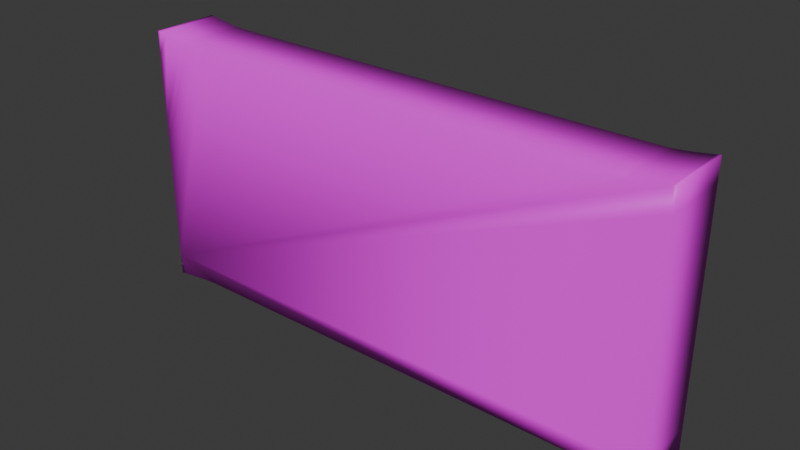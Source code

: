 # Source: tiger_biscuit.blend  (saved by Blender 5.1.30; exported with 4.5.12 LTS)
import bpy
from mathutils import Matrix  # noqa: F401  (used for matrix-valued properties, if any)

bpy.ops.wm.read_factory_settings(use_empty=True)
scene = bpy.context.scene
scene.name = 'Scene'

# ---- collections
col_collection = bpy.data.collections.new('Collection'); scene.collection.children.link(col_collection)

# ---- images (referenced by path relative to the original .blend; pixels are not part of the script)
import os
ASSET_DIR = os.environ.get("B2B_ASSET_DIR", "")  # directory of the original .blend (textures are referenced by path, not embedded)
HERE = os.path.dirname(os.path.abspath(__file__))  # packed textures are extracted next to this script under _unpacked/

def load_image(name, relpath, width, height, colorspace="sRGB"):
    """Load a texture the original file referenced (path relative to the .blend, or extracted next to this script)."""
    p = next((c for c in (os.path.join(HERE, relpath), os.path.join(ASSET_DIR, relpath)) if relpath and os.path.exists(c)), "")
    if p:
        img = bpy.data.images.load(p, check_existing=True)
        img.name = name
    else:  # same state as the original file: an image datablock whose file is absent (Cycles renders it pink)
        img = bpy.data.images.new(name, width, height)
        img.source = "FILE"
        img.filepath = "//" + (relpath or name)
    img.colorspace_settings.name = colorspace
    return img
img_tiger_biscuit_png = load_image('tiger biscuit.png', 'tiger biscuit.png', 1024, 1024, 'sRGB')

# ---- materials (node trees are filled in below, after node groups)
mat_tiger_biscuit_png_trace_default = bpy.data.materials.new('tiger biscuit.png_trace_default')

# ---- node groups
ng_it_shader_grp_001 = bpy.data.node_groups.new('IT_shader_grp_001', 'ShaderNodeTree')
_s = ng_it_shader_grp_001.interface.new_socket(name='BSDF', in_out='OUTPUT', socket_type='NodeSocketShader')
_s = ng_it_shader_grp_001.interface.new_socket(name='Is Emissive', in_out='INPUT', socket_type='NodeSocketBool')
_s = ng_it_shader_grp_001.interface.new_socket(name='Alpha Black Point', in_out='INPUT', socket_type='NodeSocketFloat')
_s = ng_it_shader_grp_001.interface.new_socket(name='Alpha White Point', in_out='INPUT', socket_type='NodeSocketFloat')
_s.default_value = 1.0
_s = ng_it_shader_grp_001.interface.new_socket(name='Texture', in_out='INPUT', socket_type='NodeSocketColor')
_s.default_value = (0.8, 0.8, 0.8, 1.0)
_s = ng_it_shader_grp_001.interface.new_socket(name='Alpha', in_out='INPUT', socket_type='NodeSocketFloat')
_s.subtype = 'FACTOR'
_s.default_value = 1.0
_s.min_value = 0.0
_s.max_value = 1.0
_N = ng_it_shader_grp_001.nodes; _L = ng_it_shader_grp_001.links
n0 = _N.new('NodeGroupOutput'); n0.name = 'Group Output'; n0.location = (350, 64)
n1 = _N.new('NodeGroupInput'); n1.name = 'Group Input'; n1.location = (-794, 80)
n2 = _N.new('ShaderNodeBsdfPrincipled'); n2.name = 'Principled BSDF'; n2.location = (18, 64)
n3 = _N.new('ShaderNodeMix'); n3.name = 'Mix.001'; n3.location = (-606, -188)
n3.inputs[3].default_value = 1.0
n4 = _N.new('NodeReroute'); n4.name = 'Reroute'; n4.location = (-158, 8)
n4.width = 16
n5 = _N.new('ShaderNodeMapRange'); n5.name = 'Map Range'; n5.location = (-330, -16)
_L.new(n2.outputs[0], n0.inputs[0])
_L.new(n1.outputs[0], n3.inputs[0])
_L.new(n3.outputs[0], n2.inputs[28])
_L.new(n4.outputs[0], n2.inputs[0])
_L.new(n1.outputs[3], n4.inputs[0])
_L.new(n4.outputs[0], n2.inputs[27])
_L.new(n1.outputs[4], n5.inputs[0])
_L.new(n5.outputs[0], n2.inputs[4])
_L.new(n1.outputs[1], n5.inputs[1])
_L.new(n1.outputs[2], n5.inputs[2])
n0.is_active_output = True

# ---- material node trees
mat_tiger_biscuit_png_trace_default.use_nodes = True; mat_tiger_biscuit_png_trace_default.node_tree.nodes.clear()
_N = mat_tiger_biscuit_png_trace_default.node_tree.nodes; _L = mat_tiger_biscuit_png_trace_default.node_tree.links
n0 = _N.new('ShaderNodeTexImage'); n0.name = 'Image Texture'; n0.location = (0, 0)
n0.image = img_tiger_biscuit_png
n0.interpolation = 'Closest'
n1 = _N.new('ShaderNodeMapping'); n1.name = 'Mapping'; n1.location = (-250, 0)
n2 = _N.new('ShaderNodeTexCoord'); n2.name = 'Texture Coordinate'; n2.location = (-500, 0)
n3 = _N.new('ShaderNodeGroup'); n3.name = 'Group'; n3.location = (300, 0)
n3.node_tree = ng_it_shader_grp_001
n3.inputs[0].default_value = False
n3.inputs[1].default_value = 2.0
n3.inputs[2].default_value = 1.0
n4 = _N.new('ShaderNodeOutputMaterial'); n4.name = 'Material Output'; n4.location = (600, 0)
_L.new(n2.outputs[2], n1.inputs[0])
_L.new(n1.outputs[0], n0.inputs[0])
_L.new(n0.outputs[0], n3.inputs[3])
_L.new(n0.outputs[1], n3.inputs[4])
_L.new(n3.outputs[0], n4.inputs[0])
n4.is_active_output = True

# ---- world
world_world = bpy.data.worlds.new('World'); scene.world = world_world
world_world.use_nodes = True; world_world.node_tree.nodes.clear()
_N = world_world.node_tree.nodes; _L = world_world.node_tree.links
n0 = _N.new('ShaderNodeOutputWorld'); n0.name = 'World Output'; n0.location = (200, 100)
n1 = _N.new('ShaderNodeBackground'); n1.name = 'Background'; n1.location = (-200, 100)
n1.inputs[0].default_value = (0.05088, 0.05088, 0.05088, 1.0)
_L.new(n1.outputs[0], n0.inputs[0])
n0.is_active_output = True
world_world.color = (0.05088, 0.05088, 0.05088)
world_world.sun_shadow_jitter_overblur = 0.0

# ---- meshes
me_tiger_biscuit = bpy.data.meshes.new('tiger biscuit')
me_tiger_biscuit.from_pydata([(-25.76, -12.94, -2.321e-08), (-25.76, -10.89, -2.321e-08), (-25.76, -8.827, -2.321e-08), (-25.76, -6.765, -2.321e-08), (-25.76, -4.702, -2.321e-08), (-25.76, -2.634, -2.321e-08), (-25.76, -0.5627, -2.321e-08), (-25.76, 1.514, -2.321e-08), (-25.76, 3.597, -2.321e-08), (-25.76, 5.687, -2.321e-08), (-25.76, 7.784, -2.321e-08), (-25.76, 9.891, -2.321e-08), (-25.76, 12.01, -2.321e-08), (-25.49, 11.97, -2.321e-08), (-25.22, 11.93, -2.321e-08), (-24.95, 11.89, -2.321e-08), (-24.69, 11.85, -2.321e-08), (-24.42, 11.82, -2.321e-08), (-24.15, 11.78, -2.321e-08), (-23.88, 11.74, -2.321e-08), (-23.61, 11.7, -2.321e-08), (-23.34, 11.66, -2.321e-08), (-23.07, 11.62, -2.321e-08), (-22.8, 11.58, -2.321e-08), (-22.52, 11.54, -2.321e-08), (-22.35, 11.54, -2.321e-08), (-22.17, 11.53, -2.321e-08), (-22.0, 11.52, -2.321e-08), (-21.82, 11.51, -2.321e-08), (-21.65, 11.51, -2.321e-08), (-21.48, 11.5, -2.321e-08), (-21.3, 11.5, -2.321e-08), (-21.13, 11.49, -2.321e-08), (-20.95, 11.49, -2.321e-08), (-20.78, 11.49, -2.321e-08), (-20.61, 11.49, -2.321e-08), (-20.43, 11.49, -2.321e-08), (-20.39, 11.49, -2.321e-08), (-20.35, 11.49, -2.321e-08), (-20.31, 11.49, -2.321e-08), (-20.26, 11.49, -2.321e-08), (-20.21, 11.49, -2.321e-08), (-20.14, 11.48, -2.321e-08), (-20.06, 11.48, -2.321e-08), (-19.96, 11.48, -2.321e-08), (-19.84, 11.48, -2.321e-08), (-19.68, 11.48, -2.321e-08), (-19.5, 11.48, -2.321e-08), (-19.28, 11.48, -2.321e-08), (-18.04, 11.48, -2.321e-08), (-16.35, 11.48, -2.321e-08), (-16.0, 11.48, -2.321e-08), (-15.64, 11.48, -2.321e-08), (-15.28, 11.48, -2.321e-08), (-14.56, 11.48, -2.321e-08), (-12.4, 11.48, -2.321e-08), (-6.234, 11.48, -2.321e-08), (-3.608, 11.48, -2.321e-08), (-3.083, 11.48, -2.321e-08), (-2.41, 11.48, -2.321e-08), (-0.3922, 11.49, -2.321e-08), (2.971, 11.48, -2.321e-08), (3.644, 11.48, -2.321e-08), (4.316, 11.48, -2.321e-08), (7.579, 11.48, -2.321e-08), (8.615, 11.48, -2.321e-08), (11.95, 11.48, -2.321e-08), (14.18, 11.48, -2.321e-08), (14.87, 11.48, -2.321e-08), (15.22, 11.48, -2.321e-08), (15.57, 11.48, -2.321e-08), (15.91, 11.48, -2.321e-08), (16.26, 11.48, -2.321e-08), (17.65, 11.48, -2.321e-08), (18.34, 11.48, -2.321e-08), (18.96, 11.48, -2.321e-08), (19.58, 11.48, -2.321e-08), (19.62, 11.48, -2.321e-08), (19.66, 11.48, -2.321e-08), (19.7, 11.48, -2.321e-08), (19.75, 11.48, -2.321e-08), (19.8, 11.48, -2.321e-08), (19.86, 11.48, -2.321e-08), (19.95, 11.48, -2.321e-08), (20.05, 11.48, -2.321e-08), (20.17, 11.48, -2.321e-08), (20.32, 11.48, -2.321e-08), (20.51, 11.49, -2.321e-08), (20.73, 11.49, -2.321e-08), (20.77, 11.49, -2.321e-08), (20.8, 11.49, -2.321e-08), (20.84, 11.49, -2.321e-08), (20.88, 11.49, -2.321e-08), (20.92, 11.49, -2.321e-08), (20.98, 11.49, -2.321e-08), (21.05, 11.49, -2.321e-08), (21.13, 11.49, -2.321e-08), (21.24, 11.49, -2.321e-08), (21.37, 11.49, -2.321e-08), (21.53, 11.49, -2.321e-08), (21.72, 11.49, -2.321e-08), (22.04, 11.51, -2.321e-08), (22.36, 11.54, -2.321e-08), (22.68, 11.57, -2.321e-08), (23.0, 11.61, -2.321e-08), (23.32, 11.65, -2.321e-08), (23.63, 11.69, -2.321e-08), (23.95, 11.74, -2.321e-08), (24.27, 11.79, -2.321e-08), (24.58, 11.85, -2.321e-08), (24.9, 11.9, -2.321e-08), (25.22, 11.95, -2.321e-08), (25.53, 12.01, -2.321e-08), (25.53, 9.948, -2.321e-08), (25.53, 7.888, -2.321e-08), (25.53, 5.827, -2.321e-08), (25.53, 3.763, -2.321e-08), (25.53, 1.696, -2.321e-08), (25.53, -0.3756, -2.321e-08), (25.53, -2.452, -2.321e-08), (25.53, -4.535, -2.321e-08), (25.53, -6.625, -2.321e-08), (25.53, -8.723, -2.321e-08), (25.53, -10.83, -2.321e-08), (25.53, -12.94, -2.321e-08), (25.3, -12.91, -2.321e-08), (25.08, -12.87, -2.321e-08), (24.85, -12.83, -2.321e-08), (24.62, -12.79, -2.321e-08), (24.39, -12.75, -2.321e-08), (24.16, -12.72, -2.321e-08), (23.93, -12.68, -2.321e-08), (23.7, -12.64, -2.321e-08), (23.46, -12.6, -2.321e-08), (23.23, -12.56, -2.321e-08), (23.0, -12.52, -2.321e-08), (22.76, -12.48, -2.321e-08), (22.59, -12.47, -2.321e-08), (22.43, -12.47, -2.321e-08), (22.26, -12.46, -2.321e-08), (22.09, -12.45, -2.321e-08), (21.92, -12.44, -2.321e-08), (21.76, -12.44, -2.321e-08), (21.59, -12.43, -2.321e-08), (21.42, -12.43, -2.321e-08), (21.25, -12.43, -2.321e-08), (21.09, -12.43, -2.321e-08), (20.92, -12.42, -2.321e-08), (20.75, -12.42, -2.321e-08), (20.71, -12.42, -2.321e-08), (20.67, -12.42, -2.321e-08), (20.63, -12.42, -2.321e-08), (20.58, -12.42, -2.321e-08), (20.53, -12.42, -2.321e-08), (20.47, -12.42, -2.321e-08), (20.39, -12.42, -2.321e-08), (20.29, -12.42, -2.321e-08), (20.17, -12.42, -2.321e-08), (20.01, -12.42, -2.321e-08), (19.83, -12.42, -2.321e-08), (19.61, -12.42, -2.321e-08), (19.51, -12.42, -2.321e-08), (19.41, -12.42, -2.321e-08), (19.31, -12.42, -2.321e-08), (19.21, -12.42, -2.321e-08), (19.11, -12.42, -2.321e-08), (19.01, -12.42, -2.321e-08), (18.9, -12.42, -2.321e-08), (18.8, -12.42, -2.321e-08), (18.7, -12.42, -2.321e-08), (18.6, -12.42, -2.321e-08), (18.49, -12.42, -2.321e-08), (18.39, -12.42, -2.321e-08), (18.28, -12.42, -2.321e-08), (18.17, -12.42, -2.321e-08), (18.07, -12.42, -2.321e-08), (17.96, -12.42, -2.321e-08), (17.85, -12.42, -2.321e-08), (17.74, -12.42, -2.321e-08), (17.63, -12.42, -2.321e-08), (17.52, -12.42, -2.321e-08), (17.41, -12.42, -2.321e-08), (17.3, -12.42, -2.321e-08), (17.19, -12.42, -2.321e-08), (17.08, -12.42, -2.321e-08), (16.73, -12.42, -2.321e-08), (16.37, -12.42, -2.321e-08), (16.02, -12.42, -2.321e-08), (15.66, -12.42, -2.321e-08), (15.3, -12.42, -2.321e-08), (14.95, -12.42, -2.321e-08), (14.59, -12.42, -2.321e-08), (14.24, -12.42, -2.321e-08), (13.88, -12.42, -2.321e-08), (13.53, -12.42, -2.321e-08), (13.17, -12.42, -2.321e-08), (12.82, -12.42, -2.321e-08), (12.57, -12.42, -2.321e-08), (12.32, -12.42, -2.321e-08), (12.07, -12.42, -2.321e-08), (11.82, -12.42, -2.321e-08), (11.58, -12.42, -2.321e-08), (11.33, -12.42, -2.321e-08), (11.08, -12.42, -2.321e-08), (10.83, -12.42, -2.321e-08), (10.58, -12.42, -2.321e-08), (10.34, -12.42, -2.321e-08), (10.09, -12.42, -2.321e-08), (9.84, -12.42, -2.321e-08), (9.32, -12.42, -2.321e-08), (8.801, -12.42, -2.321e-08), (8.281, -12.42, -2.321e-08), (7.762, -12.42, -2.321e-08), (7.242, -12.42, -2.321e-08), (6.723, -12.42, -2.321e-08), (6.203, -12.42, -2.321e-08), (5.684, -12.42, -2.321e-08), (5.164, -12.42, -2.321e-08), (4.645, -12.42, -2.321e-08), (4.125, -12.42, -2.321e-08), (3.606, -12.42, -2.321e-08), (2.941, -12.42, -2.321e-08), (2.277, -12.42, -2.321e-08), (1.612, -12.42, -2.321e-08), (0.948, -12.42, -2.321e-08), (0.2836, -12.42, -2.321e-08), (-0.3809, -12.42, -2.321e-08), (-1.045, -12.42, -2.321e-08), (-1.71, -12.42, -2.321e-08), (-2.374, -12.42, -2.321e-08), (-3.039, -12.42, -2.321e-08), (-3.703, -12.42, -2.321e-08), (-4.368, -12.42, -2.321e-08), (-4.88, -12.42, -2.321e-08), (-5.392, -12.42, -2.321e-08), (-5.904, -12.42, -2.321e-08), (-6.416, -12.42, -2.321e-08), (-6.928, -12.42, -2.321e-08), (-7.44, -12.42, -2.321e-08), (-7.953, -12.42, -2.321e-08), (-8.465, -12.42, -2.321e-08), (-8.977, -12.42, -2.321e-08), (-9.489, -12.42, -2.321e-08), (-10.0, -12.42, -2.321e-08), (-10.51, -12.42, -2.321e-08), (-10.76, -12.42, -2.321e-08), (-11.0, -12.42, -2.321e-08), (-11.25, -12.42, -2.321e-08), (-11.49, -12.42, -2.321e-08), (-11.74, -12.42, -2.321e-08), (-11.98, -12.42, -2.321e-08), (-12.23, -12.42, -2.321e-08), (-12.47, -12.42, -2.321e-08), (-12.72, -12.42, -2.321e-08), (-12.96, -12.42, -2.321e-08), (-13.45, -12.42, -2.321e-08), (-13.8, -12.42, -2.321e-08), (-14.14, -12.42, -2.321e-08), (-14.48, -12.42, -2.321e-08), (-14.82, -12.42, -2.321e-08), (-15.17, -12.42, -2.321e-08), (-15.51, -12.42, -2.321e-08), (-15.85, -12.42, -2.321e-08), (-16.2, -12.42, -2.321e-08), (-16.54, -12.42, -2.321e-08), (-16.88, -12.42, -2.321e-08), (-17.23, -12.42, -2.321e-08), (-17.57, -12.42, -2.321e-08), (-17.67, -12.42, -2.321e-08), (-17.77, -12.42, -2.321e-08), (-17.87, -12.42, -2.321e-08), (-17.97, -12.42, -2.321e-08), (-18.07, -12.42, -2.321e-08), (-18.17, -12.42, -2.321e-08), (-18.27, -12.42, -2.321e-08), (-18.38, -12.42, -2.321e-08), (-18.48, -12.42, -2.321e-08), (-18.58, -12.42, -2.321e-08), (-18.68, -12.42, -2.321e-08), (-18.79, -12.42, -2.321e-08), (-18.88, -12.42, -2.321e-08), (-18.97, -12.42, -2.321e-08), (-19.07, -12.42, -2.321e-08), (-19.16, -12.42, -2.321e-08), (-19.26, -12.42, -2.321e-08), (-19.35, -12.42, -2.321e-08), (-19.45, -12.42, -2.321e-08), (-19.55, -12.42, -2.321e-08), (-19.64, -12.42, -2.321e-08), (-19.74, -12.42, -2.321e-08), (-19.83, -12.42, -2.321e-08), (-19.93, -12.42, -2.321e-08), (-19.97, -12.42, -2.321e-08), (-20.0, -12.42, -2.321e-08), (-20.04, -12.42, -2.321e-08), (-20.08, -12.42, -2.321e-08), (-20.12, -12.42, -2.321e-08), (-20.18, -12.42, -2.321e-08), (-20.24, -12.42, -2.321e-08), (-20.33, -12.42, -2.321e-08), (-20.44, -12.42, -2.321e-08), (-20.57, -12.42, -2.321e-08), (-20.72, -12.42, -2.321e-08), (-20.91, -12.42, -2.321e-08), (-21.32, -12.45, -2.321e-08), (-21.72, -12.48, -2.321e-08), (-22.13, -12.51, -2.321e-08), (-22.53, -12.55, -2.321e-08), (-22.93, -12.59, -2.321e-08), (-23.34, -12.64, -2.321e-08), (-23.74, -12.69, -2.321e-08), (-24.14, -12.74, -2.321e-08), (-24.55, -12.79, -2.321e-08), (-24.95, -12.84, -2.321e-08), (-25.35, -12.89, -2.321e-08), (-1.065, 11.49, -2.321e-08), (0.2805, 11.49, -2.321e-08), (-1.737, 11.48, -2.321e-08), (0.9531, 11.49, -2.321e-08), (1.626, 11.48, -2.321e-08), (2.298, 11.48, -2.321e-08), (-18.15, 11.48, -2.321e-08), (-17.93, 11.48, -2.321e-08), (18.44, 11.48, -2.321e-08), (-18.25, 11.48, -2.321e-08), (-17.82, 11.48, -2.321e-08), (17.99, 11.48, -2.321e-08), (18.55, 11.48, -2.321e-08), (-18.35, 11.48, -2.321e-08), (-17.71, 11.48, -2.321e-08), (18.65, 11.48, -2.321e-08), (-18.46, 11.48, -2.321e-08), (-17.6, 11.48, -2.321e-08), (18.75, 11.48, -2.321e-08), (-4.133, 11.48, -2.321e-08), (-18.56, 11.48, -2.321e-08), (-17.49, 11.48, -2.321e-08), (18.85, 11.48, -2.321e-08), (-17.38, 11.48, -2.321e-08), (-18.66, 11.48, -2.321e-08), (-17.27, 11.48, -2.321e-08), (-4.658, 11.48, -2.321e-08), (-18.77, 11.48, -2.321e-08), (-17.16, 11.48, -2.321e-08), (17.3, 11.48, -2.321e-08), (19.06, 11.48, -2.321e-08), (-12.15, 11.48, -2.321e-08), (-11.9, 11.48, -2.321e-08), (-18.87, 11.48, -2.321e-08), (-17.05, 11.48, -2.321e-08), (-11.64, 11.48, -2.321e-08), (19.16, 11.48, -2.321e-08), (-12.76, 11.48, -2.321e-08), (-11.39, 11.48, -2.321e-08), (11.7, 11.48, -2.321e-08), (11.45, 11.48, -2.321e-08), (12.2, 11.48, -2.321e-08), (11.2, 11.48, -2.321e-08), (12.44, 11.48, -2.321e-08), (-18.97, 11.48, -2.321e-08), (-16.94, 11.48, -2.321e-08), (-11.14, 11.48, -2.321e-08), (12.69, 11.48, -2.321e-08), (-5.184, 11.48, -2.321e-08), (4.989, 11.48, -2.321e-08), (16.95, 11.48, -2.321e-08), (19.26, 11.48, -2.321e-08), (-10.89, 11.48, -2.321e-08), (10.69, 11.48, -2.321e-08), (12.94, 11.48, -2.321e-08), (-19.07, 11.48, -2.321e-08), (-16.83, 11.48, -2.321e-08), (-13.12, 11.48, -2.321e-08), (-10.64, 11.48, -2.321e-08), (13.19, 11.48, -2.321e-08), (19.37, 11.48, -2.321e-08), (-10.39, 11.48, -2.321e-08), (-19.17, 11.48, -2.321e-08), (-16.71, 11.48, -2.321e-08), (-5.709, 11.48, -2.321e-08), (5.507, 11.48, -2.321e-08), (-10.14, 11.48, -2.321e-08), (10.17, 11.48, -2.321e-08), (13.44, 11.48, -2.321e-08), (16.61, 11.48, -2.321e-08), (19.47, 11.48, -2.321e-08), (-13.48, 11.48, -2.321e-08), (-9.887, 11.48, -2.321e-08), (9.651, 11.48, -2.321e-08), (13.68, 11.48, -2.321e-08), (-6.759, 11.48, -2.321e-08), (6.025, 11.48, -2.321e-08), (-9.636, 11.48, -2.321e-08), (-13.84, 11.48, -2.321e-08), (-9.385, 11.48, -2.321e-08), (9.133, 11.48, -2.321e-08), (13.93, 11.48, -2.321e-08), (-7.284, 11.48, -2.321e-08), (6.543, 11.48, -2.321e-08), (-8.86, 11.48, -2.321e-08), (8.097, 11.48, -2.321e-08), (-7.81, 11.48, -2.321e-08), (7.061, 11.48, -2.321e-08), (-8.335, 11.48, -2.321e-08), (-14.2, 11.48, -2.321e-08), (-14.92, 11.48, -2.321e-08), (14.53, 11.48, -2.321e-08), (-13.21, -12.42, -2.321e-08)], [], [(358, 356, 66, 354, 355, 357, 368, 382, 388, 395, 65, 400, 64, 402, 398, 391, 380, 364, 63, 62, 61, 320, 319, 318, 316, 60, 315, 317, 59, 58, 57, 334, 341, 363, 379, 56, 390, 397, 401, 403, 399, 394, 392, 387, 381, 376, 373, 367, 361, 353, 350, 347, 346, 55, 352, 372, 386, 393, 404, 54, 405, 53, 52, 51, 50, 378, 371, 360, 349, 343, 340, 338, 336, 332, 329, 325, 322, 49, 321, 324, 328, 331, 335, 339, 342, 348, 359, 370, 377, 48, 47, 46, 45, 44, 43, 42, 41, 40, 39, 38, 37, 36, 35, 34, 33, 32, 31, 30, 29, 28, 27, 26, 25, 24, 23, 22, 21, 20, 19, 18, 17, 16, 15, 14, 13, 12, 11, 10, 9, 8, 7, 6, 5, 4, 3, 2, 1, 0, 314, 313, 312, 311, 310, 309, 308, 307, 306, 305, 304, 303, 302, 301, 300, 299, 298, 297, 296, 295, 294, 293, 292, 291, 290, 289, 288, 287, 286, 285, 284, 283, 282, 281, 280, 279, 278, 277, 276, 275, 274, 273, 272, 271, 270, 269, 268, 267, 266, 265, 264, 263, 262, 261, 260, 259, 258, 257, 256, 255, 407, 254, 253, 252, 251, 250, 249, 248, 247, 246, 245, 244, 243, 242, 241, 240, 239, 238, 237, 236, 235, 234, 233, 232, 231, 230, 229, 228, 227, 226, 225, 224, 223, 222, 221, 220, 219, 218, 217, 216, 215, 214, 213, 212, 211, 210, 209, 208, 207, 206, 205, 204, 203, 202, 201, 200, 199, 198, 197, 196, 195, 194, 193, 192, 191, 190, 189, 188, 187, 186, 185, 184, 183, 182, 181, 180, 179, 178, 177, 176, 175, 174, 173, 172, 171, 170, 169, 168, 167, 166, 165, 164, 163, 162, 161, 160, 159, 158, 157, 156, 155, 154, 153, 152, 151, 150, 149, 148, 147, 146, 145, 144, 143, 142, 141, 140, 139, 138, 137, 136, 135, 134, 133, 132, 131, 130, 129, 128, 127, 126, 125, 124, 123, 122, 121, 120, 119, 118, 117, 116, 115, 114, 113, 112, 111, 110, 109, 108, 107, 106, 105, 104, 103, 102, 101, 100, 99, 98, 97, 96, 95, 94, 93, 92, 91, 90, 89, 88, 87, 86, 85, 84, 83, 82, 81, 80, 79, 78, 77, 76, 385, 375, 366, 351, 345, 75, 337, 333, 330, 327, 323, 74, 326, 73, 344, 365, 384, 72, 71, 70, 69, 68, 406, 67, 396, 389, 383, 374, 369, 362)])
me_tiger_biscuit.polygons.foreach_set('use_smooth', [True] * 1)
_uv = me_tiger_biscuit.uv_layers.new(name='UVMap')
_uv.uv.foreach_set('vector', [0.7084, 0.6943, 0.7042, 0.6943, 0.7, 0.6943, 0.6958, 0.6943, 0.6916, 0.6943, 0.6874, 0.6943, 0.6787, 0.6943, 0.6699, 0.6943, 0.6611, 0.6943, 0.6524, 0.6943, 0.6436, 0.6942, 0.6349, 0.6942, 0.6261, 0.6942, 0.6174, 0.6942, 0.6086, 0.6943, 0.5998, 0.6943, 0.5911, 0.6943, 0.5823, 0.6943, 0.5709, 0.6943, 0.5596, 0.6943, 0.5482, 0.6943, 0.5368, 0.6943, 0.5255, 0.6943, 0.5141, 0.6943, 0.5027, 0.6943, 0.4913, 0.6943, 0.48, 0.6943, 0.4686, 0.6943, 0.4572, 0.6943, 0.4458, 0.6943, 0.437, 0.6943, 0.4281, 0.6943, 0.4192, 0.6943, 0.4103, 0.6943, 0.4014, 0.6943, 0.3926, 0.6943, 0.3837, 0.6943, 0.3748, 0.6942, 0.3659, 0.6942, 0.357, 0.6942, 0.3482, 0.6942, 0.3393, 0.6943, 0.335, 0.6943, 0.3308, 0.6943, 0.3266, 0.6943, 0.3223, 0.6943, 0.3181, 0.6943, 0.3138, 0.6943, 0.3096, 0.6943, 0.3053, 0.6943, 0.3011, 0.6943, 0.2968, 0.6943, 0.2926, 0.6943, 0.2884, 0.6943, 0.2823, 0.6943, 0.2762, 0.6943, 0.2701, 0.6943, 0.264, 0.6942, 0.2579, 0.6942, 0.2519, 0.6942, 0.2458, 0.6942, 0.2397, 0.6942, 0.2336, 0.6942, 0.2275, 0.6942, 0.2214, 0.6943, 0.2154, 0.6943, 0.2135, 0.6943, 0.2116, 0.6943, 0.2097, 0.6943, 0.2078, 0.6943, 0.2059, 0.6943, 0.2041, 0.6943, 0.2022, 0.6943, 0.2003, 0.6943, 0.1985, 0.6943, 0.1966, 0.6943, 0.1948, 0.6943, 0.1929, 0.6943, 0.1912, 0.6943, 0.1894, 0.6943, 0.1876, 0.6943, 0.1859, 0.6943, 0.1842, 0.6943, 0.1824, 0.6943, 0.1807, 0.6943, 0.179, 0.6943, 0.1772, 0.6943, 0.1755, 0.6943, 0.1738, 0.6943, 0.1721, 0.6943, 0.1683, 0.6943, 0.1652, 0.6943, 0.1626, 0.6943, 0.1605, 0.6943, 0.1587, 0.6943, 0.1574, 0.6943, 0.1563, 0.6943, 0.1554, 0.6943, 0.1546, 0.6943, 0.1539, 0.6943, 0.1533, 0.6943, 0.1525, 0.6943, 0.1496, 0.6943, 0.1466, 0.6944, 0.1437, 0.6944, 0.1407, 0.6944, 0.1378, 0.6945, 0.1348, 0.6946, 0.1319, 0.6947, 0.129, 0.6948, 0.126, 0.6949, 0.1231, 0.695, 0.1201, 0.6952, 0.1172, 0.6953, 0.1126, 0.696, 0.1079, 0.6966, 0.1033, 0.6973, 0.09876, 0.6979, 0.09419, 0.6986, 0.08964, 0.6992, 0.0851, 0.6999, 0.08057, 0.7005, 0.07604, 0.7012, 0.07153, 0.7018, 0.06701, 0.7025, 0.0625, 0.7031, 0.0625, 0.6674, 0.0625, 0.6317, 0.0625, 0.5963, 0.0625, 0.5609, 0.0625, 0.5257, 0.0625, 0.4906, 0.0625, 0.4556, 0.0625, 0.4206, 0.0625, 0.3857, 0.0625, 0.3509, 0.0625, 0.3161, 0.0625, 0.2813, 0.06931, 0.2821, 0.07612, 0.283, 0.08293, 0.2839, 0.08975, 0.2847, 0.09656, 0.2856, 0.1034, 0.2864, 0.1102, 0.2872, 0.117, 0.2879, 0.1239, 0.2886, 0.1307, 0.2891, 0.1375, 0.2896, 0.1444, 0.29, 0.1476, 0.29, 0.1502, 0.29, 0.1524, 0.2901, 0.1542, 0.2901, 0.1557, 0.2901, 0.1568, 0.2901, 0.1578, 0.2901, 0.1585, 0.2901, 0.1592, 0.2901, 0.1598, 0.2901, 0.1603, 0.2901, 0.161, 0.2901, 0.1626, 0.2901, 0.1642, 0.2901, 0.1659, 0.2901, 0.1675, 0.2901, 0.1691, 0.2901, 0.1707, 0.2901, 0.1723, 0.2901, 0.1739, 0.2901, 0.1755, 0.2901, 0.1771, 0.2901, 0.1787, 0.2901, 0.1803, 0.2901, 0.1821, 0.2901, 0.1838, 0.2901, 0.1856, 0.2901, 0.1873, 0.2901, 0.189, 0.2901, 0.1907, 0.2901, 0.1924, 0.2901, 0.1941, 0.2901, 0.1958, 0.2901, 0.1975, 0.2901, 0.1992, 0.2901, 0.2009, 0.2901, 0.2067, 0.2901, 0.2125, 0.2901, 0.2183, 0.2901, 0.2241, 0.2901, 0.2299, 0.2901, 0.2357, 0.2901, 0.2415, 0.2901, 0.2473, 0.2901, 0.2531, 0.2901, 0.2589, 0.2901, 0.2647, 0.2901, 0.2705, 0.2901, 0.2747, 0.2901, 0.2788, 0.2901, 0.2829, 0.2901, 0.2871, 0.2901, 0.2912, 0.2901, 0.2954, 0.2901, 0.2995, 0.2901, 0.3036, 0.2901, 0.3078, 0.2901, 0.3119, 0.2901, 0.3161, 0.2901, 0.3202, 0.2901, 0.3289, 0.2901, 0.3375, 0.2901, 0.3462, 0.2901, 0.3548, 0.2901, 0.3635, 0.2901, 0.3722, 0.2901, 0.3808, 0.2901, 0.3895, 0.2901, 0.3981, 0.2901, 0.4068, 0.2901, 0.4155, 0.2901, 0.4241, 0.2901, 0.4354, 0.2901, 0.4466, 0.2901, 0.4578, 0.2901, 0.4691, 0.2901, 0.4803, 0.2901, 0.4915, 0.2901, 0.5028, 0.2901, 0.514, 0.2901, 0.5252, 0.2901, 0.5365, 0.2901, 0.5477, 0.2901, 0.5589, 0.2901, 0.5677, 0.2901, 0.5765, 0.2901, 0.5853, 0.2901, 0.5941, 0.2901, 0.6029, 0.2901, 0.6116, 0.2901, 0.6204, 0.2901, 0.6292, 0.2901, 0.638, 0.2901, 0.6468, 0.2901, 0.6556, 0.2901, 0.6643, 0.2901, 0.6685, 0.2901, 0.6727, 0.2901, 0.6769, 0.2901, 0.6811, 0.2901, 0.6853, 0.2901, 0.6895, 0.2901, 0.6937, 0.2901, 0.6979, 0.2901, 0.7021, 0.2901, 0.7063, 0.2901, 0.7105, 0.2901, 0.7147, 0.2901, 0.7207, 0.2901, 0.7267, 0.2901, 0.7327, 0.2901, 0.7387, 0.2901, 0.7447, 0.2901, 0.7507, 0.2901, 0.7567, 0.2901, 0.7628, 0.2901, 0.7688, 0.2901, 0.7748, 0.2901, 0.7808, 0.2901, 0.7868, 0.2901, 0.7887, 0.2901, 0.7905, 0.2901, 0.7924, 0.2901, 0.7943, 0.2901, 0.7961, 0.2901, 0.7979, 0.2901, 0.7998, 0.2901, 0.8016, 0.2901, 0.8034, 0.2901, 0.8053, 0.2901, 0.8071, 0.2901, 0.8089, 0.2901, 0.8107, 0.2901, 0.8124, 0.2901, 0.8142, 0.2901, 0.8159, 0.2901, 0.8176, 0.2901, 0.8193, 0.2901, 0.821, 0.2901, 0.8228, 0.2901, 0.8245, 0.2901, 0.8262, 0.2901, 0.8279, 0.2901, 0.8296, 0.2901, 0.8333, 0.2901, 0.8364, 0.2901, 0.8389, 0.2901, 0.841, 0.2901, 0.8427, 0.2901, 0.844, 0.2901, 0.8451, 0.2901, 0.846, 0.2901, 0.8467, 0.2901, 0.8474, 0.2901, 0.8481, 0.2901, 0.8488, 0.2901, 0.8517, 0.29, 0.8545, 0.29, 0.8573, 0.29, 0.8602, 0.2899, 0.863, 0.2899, 0.8658, 0.2898, 0.8687, 0.2897, 0.8715, 0.2896, 0.8743, 0.2895, 0.8772, 0.2894, 0.88, 0.2892, 0.8828, 0.2891, 0.8868, 0.2884, 0.8907, 0.2877, 0.8947, 0.2871, 0.8986, 0.2864, 0.9025, 0.2858, 0.9064, 0.2851, 0.9103, 0.2845, 0.9142, 0.2838, 0.9181, 0.2832, 0.922, 0.2825, 0.9258, 0.2819, 0.9297, 0.2813, 0.9297, 0.317, 0.9297, 0.3526, 0.9297, 0.3881, 0.9297, 0.4234, 0.9297, 0.4587, 0.9297, 0.4938, 0.9297, 0.5288, 0.9297, 0.5638, 0.9297, 0.5986, 0.9297, 0.6335, 0.9297, 0.6683, 0.9297, 0.7031, 0.9243, 0.7022, 0.919, 0.7013, 0.9136, 0.7004, 0.9083, 0.6995, 0.9029, 0.6987, 0.8976, 0.6978, 0.8922, 0.6971, 0.8868, 0.6964, 0.8814, 0.6957, 0.876, 0.6952, 0.8706, 0.6947, 0.8652, 0.6943, 0.862, 0.6943, 0.8593, 0.6943, 0.8571, 0.6943, 0.8553, 0.6943, 0.8538, 0.6943, 0.8526, 0.6943, 0.8517, 0.6943, 0.8509, 0.6943, 0.8503, 0.6943, 0.8497, 0.6943, 0.8491, 0.6943, 0.8485, 0.6943, 0.8447, 0.6943, 0.8416, 0.6943, 0.839, 0.6943, 0.8369, 0.6943, 0.8352, 0.6943, 0.8338, 0.6943, 0.8328, 0.6943, 0.8319, 0.6943, 0.8311, 0.6943, 0.8304, 0.6943, 0.8297, 0.6943, 0.829, 0.6943, 0.8272, 0.6943, 0.8255, 0.6943, 0.8237, 0.6943, 0.8219, 0.6943, 0.8202, 0.6943, 0.8185, 0.6943, 0.8167, 0.6943, 0.815, 0.6943, 0.8133, 0.6943, 0.8115, 0.6943, 0.8098, 0.6943, 0.8081, 0.6943, 0.8022, 0.6943, 0.7964, 0.6943, 0.7905, 0.6943, 0.7846, 0.6943, 0.7788, 0.6943, 0.7729, 0.6943, 0.767, 0.6942, 0.7612, 0.6942, 0.7553, 0.6942, 0.7495, 0.6942, 0.7436, 0.6942, 0.7377, 0.6942, 0.7335, 0.6942, 0.7294, 0.6943, 0.7252, 0.6943, 0.721, 0.6943, 0.7168, 0.6943, 0.7126, 0.6943])
me_tiger_biscuit.materials.append(mat_tiger_biscuit_png_trace_default)
me_tiger_biscuit.update()

# ---- objects
ob_tiger_biscuit_png_001 = bpy.data.objects.new('tiger biscuit.png.001', me_tiger_biscuit)

# ---- transforms, parenting, visibility, modifiers, constraints
ob_tiger_biscuit_png_001.location = (0.0, 0.0, 0.0)
ob_tiger_biscuit_png_001.rotation_euler = (1.571, -0.0, 0.0)
ob_tiger_biscuit_png_001.scale = (0.007812, 0.007812, 0.007812)
_m = ob_tiger_biscuit_png_001.modifiers.new('Solidify', 'SOLIDIFY')
_m.thickness = 6.42

# ---- collection membership
col_collection.objects.link(ob_tiger_biscuit_png_001)

# ---- scene / render settings (as saved in the file)
scene.frame_start = 1; scene.frame_end = 250; scene.frame_set(1)
scene.render.engine = 'BLENDER_EEVEE_NEXT'
scene.render.bake_bias = 0.0
scene.render.bake_samples = 0
scene.cycles.sampling_pattern = 'TABULATED_SOBOL'
scene.eevee.use_volume_custom_range = False
bpy.context.view_layer.update()

# ---- added for rendering (the .blend has no active camera and no usable light): camera, sun
cam_auto = bpy.data.cameras.new('AutoCamera')
cam_auto.lens = 50.0
cam_auto.sensor_width = 36.0
cam_auto.clip_end = 1000.0
ob_auto_camera = bpy.data.objects.new('AutoCamera', cam_auto)
scene.collection.objects.link(ob_auto_camera)
ob_auto_camera.location = (0.414011, -0.472776, 0.328237)
ob_auto_camera.rotation_euler = (1.09748, -7.21219e-08, 0.694738)
scene.camera = ob_auto_camera
light_auto_sun = bpy.data.lights.new('AutoSun', 'SUN')
light_auto_sun.energy = 3.0
light_auto_sun.angle = 0.0523599
ob_auto_sun = bpy.data.objects.new('AutoSun', light_auto_sun)
scene.collection.objects.link(ob_auto_sun)
ob_auto_sun.rotation_euler = (0.872665, 0.174533, 0.523599)
bpy.context.view_layer.update()
